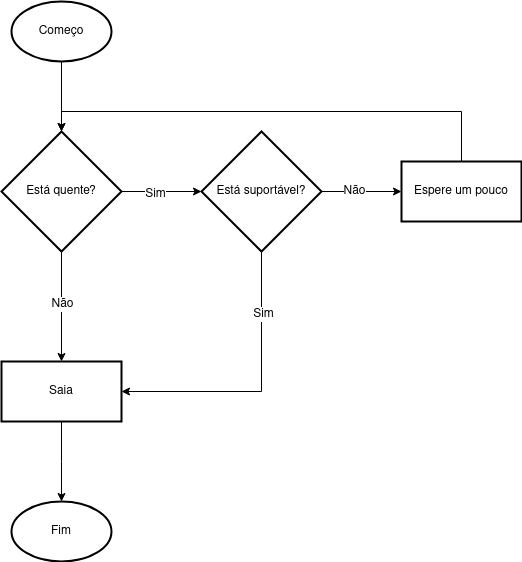

The diagram above was exported from draw.io. Its source (the exported page's mxGraphModel, read from the mxfile embedded in the PNG):
<mxGraphModel dx="1257" dy="631" grid="1" gridSize="10" guides="1" tooltips="1" connect="1" arrows="1" fold="1" page="1" pageScale="1" pageWidth="850" pageHeight="1100" math="0" shadow="0">
  <root>
    <mxCell id="0" />
    <mxCell id="1" parent="0" />
    <mxCell id="jiTBGIRW9QjJLHh2TFUy-4" value="" style="edgeStyle=orthogonalEdgeStyle;rounded=0;orthogonalLoop=1;jettySize=auto;html=1;" edge="1" parent="1" source="jiTBGIRW9QjJLHh2TFUy-2" target="jiTBGIRW9QjJLHh2TFUy-3">
      <mxGeometry relative="1" as="geometry" />
    </mxCell>
    <mxCell id="jiTBGIRW9QjJLHh2TFUy-2" value="Começo" style="strokeWidth=2;html=1;shape=mxgraph.flowchart.start_1;whiteSpace=wrap;" vertex="1" parent="1">
      <mxGeometry x="100" y="170" width="100" height="60" as="geometry" />
    </mxCell>
    <mxCell id="jiTBGIRW9QjJLHh2TFUy-10" value="" style="edgeStyle=orthogonalEdgeStyle;rounded=0;orthogonalLoop=1;jettySize=auto;html=1;" edge="1" parent="1" source="jiTBGIRW9QjJLHh2TFUy-3" target="jiTBGIRW9QjJLHh2TFUy-9">
      <mxGeometry relative="1" as="geometry" />
    </mxCell>
    <mxCell id="jiTBGIRW9QjJLHh2TFUy-11" value="Não" style="edgeLabel;html=1;align=center;verticalAlign=middle;resizable=0;points=[];fontSize=12;" vertex="1" connectable="0" parent="jiTBGIRW9QjJLHh2TFUy-10">
      <mxGeometry x="-0.0545" y="2" relative="1" as="geometry">
        <mxPoint x="-2" as="offset" />
      </mxGeometry>
    </mxCell>
    <mxCell id="jiTBGIRW9QjJLHh2TFUy-19" value="" style="edgeStyle=orthogonalEdgeStyle;rounded=0;orthogonalLoop=1;jettySize=auto;html=1;" edge="1" parent="1" source="jiTBGIRW9QjJLHh2TFUy-3" target="jiTBGIRW9QjJLHh2TFUy-18">
      <mxGeometry relative="1" as="geometry" />
    </mxCell>
    <mxCell id="jiTBGIRW9QjJLHh2TFUy-21" value="Sim" style="edgeLabel;html=1;align=center;verticalAlign=middle;resizable=0;points=[];fontSize=12;" vertex="1" connectable="0" parent="jiTBGIRW9QjJLHh2TFUy-19">
      <mxGeometry x="-0.175" y="-2" relative="1" as="geometry">
        <mxPoint as="offset" />
      </mxGeometry>
    </mxCell>
    <mxCell id="jiTBGIRW9QjJLHh2TFUy-3" value="Está quente?" style="rhombus;whiteSpace=wrap;html=1;strokeWidth=2;" vertex="1" parent="1">
      <mxGeometry x="90" y="300" width="120" height="120" as="geometry" />
    </mxCell>
    <mxCell id="jiTBGIRW9QjJLHh2TFUy-14" value="" style="edgeStyle=orthogonalEdgeStyle;rounded=0;orthogonalLoop=1;jettySize=auto;html=1;" edge="1" parent="1" source="jiTBGIRW9QjJLHh2TFUy-9">
      <mxGeometry relative="1" as="geometry">
        <mxPoint x="150" y="670" as="targetPoint" />
      </mxGeometry>
    </mxCell>
    <mxCell id="jiTBGIRW9QjJLHh2TFUy-9" value="Saia" style="whiteSpace=wrap;html=1;strokeWidth=2;" vertex="1" parent="1">
      <mxGeometry x="90" y="530" width="120" height="60" as="geometry" />
    </mxCell>
    <mxCell id="jiTBGIRW9QjJLHh2TFUy-15" value="Fim" style="strokeWidth=2;html=1;shape=mxgraph.flowchart.start_1;whiteSpace=wrap;" vertex="1" parent="1">
      <mxGeometry x="100" y="670" width="100" height="60" as="geometry" />
    </mxCell>
    <mxCell id="jiTBGIRW9QjJLHh2TFUy-22" style="edgeStyle=orthogonalEdgeStyle;rounded=0;orthogonalLoop=1;jettySize=auto;html=1;entryX=1;entryY=0.5;entryDx=0;entryDy=0;" edge="1" parent="1" source="jiTBGIRW9QjJLHh2TFUy-18" target="jiTBGIRW9QjJLHh2TFUy-9">
      <mxGeometry relative="1" as="geometry">
        <mxPoint x="350" y="560" as="targetPoint" />
        <Array as="points">
          <mxPoint x="350" y="560" />
        </Array>
      </mxGeometry>
    </mxCell>
    <mxCell id="jiTBGIRW9QjJLHh2TFUy-23" value="Sim" style="edgeLabel;html=1;align=center;verticalAlign=middle;resizable=0;points=[];fontSize=12;" vertex="1" connectable="0" parent="jiTBGIRW9QjJLHh2TFUy-22">
      <mxGeometry x="-0.5571" y="1" relative="1" as="geometry">
        <mxPoint as="offset" />
      </mxGeometry>
    </mxCell>
    <mxCell id="jiTBGIRW9QjJLHh2TFUy-25" value="" style="edgeStyle=orthogonalEdgeStyle;rounded=0;orthogonalLoop=1;jettySize=auto;html=1;" edge="1" parent="1" source="jiTBGIRW9QjJLHh2TFUy-18" target="jiTBGIRW9QjJLHh2TFUy-24">
      <mxGeometry relative="1" as="geometry" />
    </mxCell>
    <mxCell id="jiTBGIRW9QjJLHh2TFUy-28" value="Não" style="edgeLabel;html=1;align=center;verticalAlign=middle;resizable=0;points=[];fontSize=12;" vertex="1" connectable="0" parent="jiTBGIRW9QjJLHh2TFUy-25">
      <mxGeometry x="-0.2" y="1" relative="1" as="geometry">
        <mxPoint as="offset" />
      </mxGeometry>
    </mxCell>
    <mxCell id="jiTBGIRW9QjJLHh2TFUy-18" value="Está suportável?" style="rhombus;whiteSpace=wrap;html=1;strokeWidth=2;" vertex="1" parent="1">
      <mxGeometry x="290" y="300" width="120" height="120" as="geometry" />
    </mxCell>
    <mxCell id="jiTBGIRW9QjJLHh2TFUy-37" style="edgeStyle=orthogonalEdgeStyle;rounded=0;orthogonalLoop=1;jettySize=auto;html=1;" edge="1" parent="1" source="jiTBGIRW9QjJLHh2TFUy-24" target="jiTBGIRW9QjJLHh2TFUy-3">
      <mxGeometry relative="1" as="geometry">
        <Array as="points">
          <mxPoint x="550" y="280" />
          <mxPoint x="150" y="280" />
        </Array>
      </mxGeometry>
    </mxCell>
    <mxCell id="jiTBGIRW9QjJLHh2TFUy-24" value="Espere um pouco" style="whiteSpace=wrap;html=1;strokeWidth=2;" vertex="1" parent="1">
      <mxGeometry x="490" y="330" width="120" height="60" as="geometry" />
    </mxCell>
  </root>
</mxGraphModel>